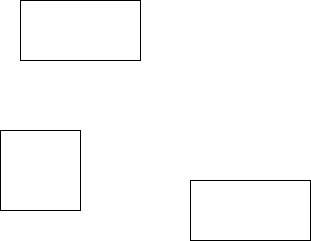

The diagram above was exported from draw.io. Its source (the exported page's mxGraphModel, read from the mxfile embedded in the PNG):
<mxGraphModel dx="531" dy="527" grid="1" gridSize="10" guides="1" tooltips="1" connect="1" arrows="1" fold="1" page="1" pageScale="1" pageWidth="827" pageHeight="1169" math="0" shadow="0">
  <root>
    <mxCell id="0" />
    <mxCell id="1" parent="0" />
    <mxCell id="OUqRWysYtfYXBc57zZNX-1" value="" style="rounded=0;whiteSpace=wrap;html=1;" parent="1" vertex="1">
      <mxGeometry x="160" y="90" width="120" height="60" as="geometry" />
    </mxCell>
    <mxCell id="OUqRWysYtfYXBc57zZNX-2" value="" style="whiteSpace=wrap;html=1;aspect=fixed;" parent="1" vertex="1">
      <mxGeometry x="140" y="220" width="80" height="80" as="geometry" />
    </mxCell>
    <mxCell id="fLeHg1h39DPkRjMisP7O-1" value="" style="rounded=0;whiteSpace=wrap;html=1;" parent="1" vertex="1">
      <mxGeometry x="330" y="270" width="120" height="60" as="geometry" />
    </mxCell>
  </root>
</mxGraphModel>